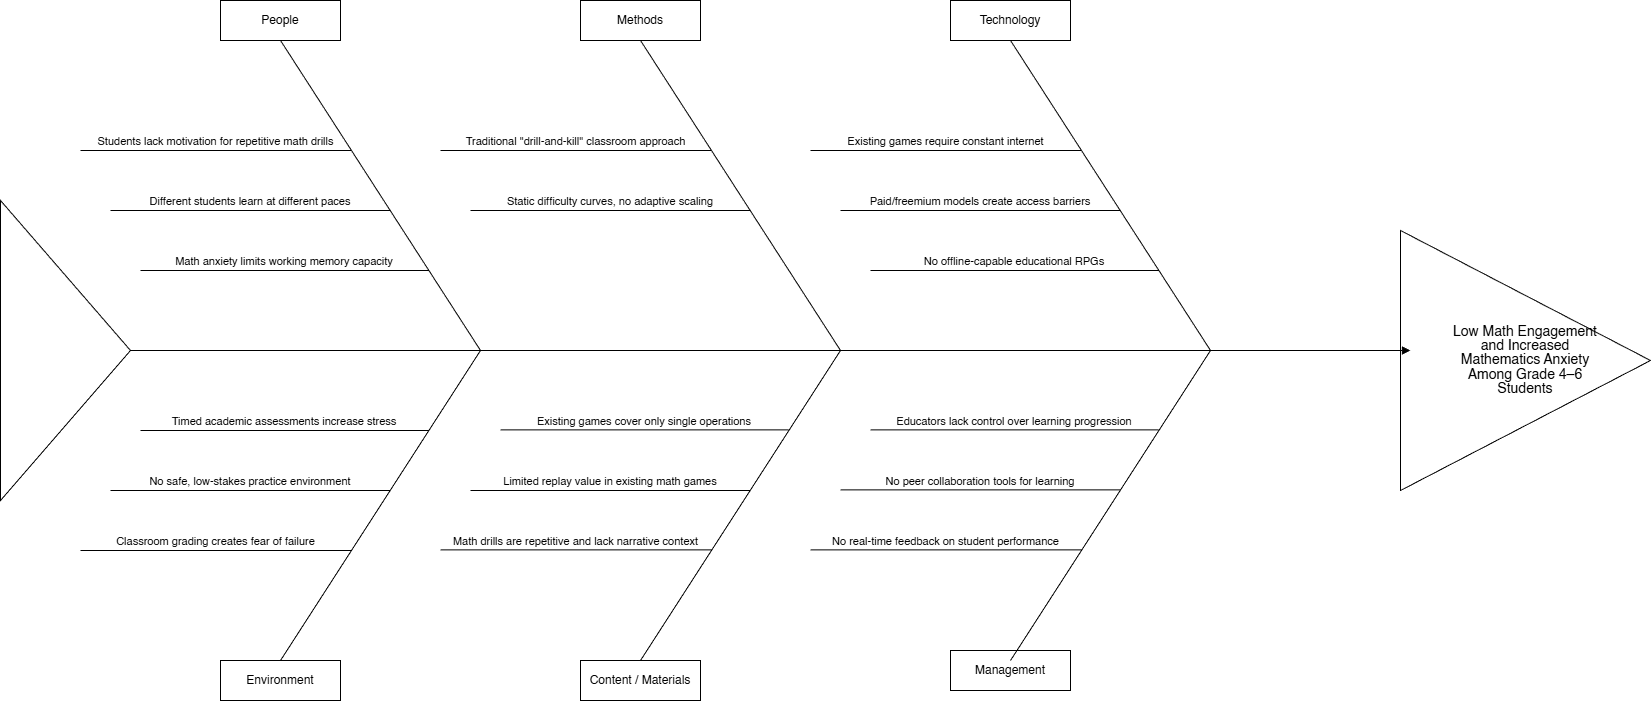

The diagram above was exported from draw.io. Its source (the exported page's mxGraphModel, read from the mxfile embedded in the PNG):
<mxGraphModel dx="1515" dy="1425" grid="1" gridSize="10" guides="1" tooltips="1" connect="1" arrows="1" fold="1" page="1" pageScale="1" pageWidth="2200" pageHeight="1200" math="0" shadow="0">
  <root>
    <mxCell id="0" />
    <mxCell id="1" parent="0" />
    <mxCell id="left_triangle" value="" style="shape=triangle;whiteSpace=wrap;html=1;fillColor=none;strokeColor=#000000;fontColor=#000000;direction=east;" parent="1" vertex="1">
      <mxGeometry x="20" y="450" width="130" height="300" as="geometry" />
    </mxCell>
    <mxCell id="spine" value="" style="endArrow=block;html=1;strokeWidth=1;strokeColor=#000000;endFill=1;labelBackgroundColor=none;fontColor=default;" parent="1" edge="1">
      <mxGeometry relative="1" as="geometry">
        <mxPoint x="150" y="600" as="sourcePoint" />
        <mxPoint x="1430" y="600" as="targetPoint" />
      </mxGeometry>
    </mxCell>
    <mxCell id="right_triangle" value="&lt;p style=&quot;line-height: 110%;&quot;&gt;&lt;font style=&quot;font-size: 14px;&quot;&gt;Low Math Engagement&lt;br&gt;and Increased&lt;br&gt;Mathematics Anxiety&lt;br&gt;Among Grade 4–6&lt;br&gt;Students&lt;/font&gt;&lt;/p&gt;" style="shape=triangle;whiteSpace=wrap;html=1;fillColor=none;strokeColor=#000000;fontColor=#000000;direction=east;fontSize=12;align=center;" parent="1" vertex="1">
      <mxGeometry x="1420" y="480" width="250" height="260" as="geometry" />
    </mxCell>
    <mxCell id="cat1_box" value="People" style="rounded=0;whiteSpace=wrap;html=1;fillColor=none;strokeColor=#000000;fontColor=#000000;fontSize=12;labelBackgroundColor=none;" parent="1" vertex="1">
      <mxGeometry x="240" y="250" width="120" height="40" as="geometry" />
    </mxCell>
    <mxCell id="cat1_bone" value="" style="endArrow=none;html=1;strokeWidth=1;strokeColor=#000000;labelBackgroundColor=none;fontColor=default;" parent="1" edge="1">
      <mxGeometry relative="1" as="geometry">
        <mxPoint x="300" y="290" as="sourcePoint" />
        <mxPoint x="500" y="600" as="targetPoint" />
      </mxGeometry>
    </mxCell>
    <mxCell id="c1_1_line" value="" style="endArrow=none;html=1;strokeWidth=1;strokeColor=#000000;" parent="1" edge="1">
      <mxGeometry relative="1" as="geometry">
        <mxPoint x="100" y="400" as="sourcePoint" />
        <mxPoint x="371" y="400" as="targetPoint" />
      </mxGeometry>
    </mxCell>
    <mxCell id="c1_1_text" value="Students lack motivation for repetitive math drills" style="text;html=1;align=center;verticalAlign=bottom;fillColor=none;strokeColor=none;fontColor=#000000;fontSize=11;whiteSpace=wrap;" parent="1" vertex="1">
      <mxGeometry x="100" y="365" width="271" height="35" as="geometry" />
    </mxCell>
    <mxCell id="c1_2_line" value="" style="endArrow=none;html=1;strokeWidth=1;strokeColor=#000000;labelBackgroundColor=none;fontColor=default;" parent="1" edge="1">
      <mxGeometry relative="1" as="geometry">
        <mxPoint x="130" y="460" as="sourcePoint" />
        <mxPoint x="410" y="460" as="targetPoint" />
      </mxGeometry>
    </mxCell>
    <mxCell id="c1_2_text" value="Different students learn at different paces" style="text;html=1;align=center;verticalAlign=bottom;fillColor=none;strokeColor=none;fontColor=#000000;fontSize=11;whiteSpace=wrap;labelBackgroundColor=none;" parent="1" vertex="1">
      <mxGeometry x="130" y="425" width="280" height="35" as="geometry" />
    </mxCell>
    <mxCell id="c1_3_line" value="" style="endArrow=none;html=1;strokeWidth=1;strokeColor=#000000;labelBackgroundColor=none;fontColor=default;" parent="1" edge="1">
      <mxGeometry relative="1" as="geometry">
        <mxPoint x="160" y="520" as="sourcePoint" />
        <mxPoint x="448" y="520" as="targetPoint" />
      </mxGeometry>
    </mxCell>
    <mxCell id="c1_3_text" value="Math anxiety limits working memory capacity" style="text;html=1;align=center;verticalAlign=bottom;fillColor=none;strokeColor=none;fontColor=#000000;fontSize=11;whiteSpace=wrap;labelBackgroundColor=none;" parent="1" vertex="1">
      <mxGeometry x="160" y="485" width="288" height="35" as="geometry" />
    </mxCell>
    <mxCell id="cat2_box" value="Methods" style="rounded=0;whiteSpace=wrap;html=1;fillColor=none;strokeColor=#000000;fontColor=#000000;fontSize=12;labelBackgroundColor=none;" parent="1" vertex="1">
      <mxGeometry x="600" y="250" width="120" height="40" as="geometry" />
    </mxCell>
    <mxCell id="cat2_bone" value="" style="endArrow=none;html=1;strokeWidth=1;strokeColor=#000000;labelBackgroundColor=none;fontColor=#FFFFFF;" parent="1" edge="1">
      <mxGeometry relative="1" as="geometry">
        <mxPoint x="660" y="290" as="sourcePoint" />
        <mxPoint x="860" y="600" as="targetPoint" />
      </mxGeometry>
    </mxCell>
    <mxCell id="c2_1_line" value="" style="endArrow=none;html=1;strokeWidth=1;strokeColor=#000000;labelBackgroundColor=none;fontColor=default;" parent="1" edge="1">
      <mxGeometry relative="1" as="geometry">
        <mxPoint x="460" y="400" as="sourcePoint" />
        <mxPoint x="731" y="400" as="targetPoint" />
      </mxGeometry>
    </mxCell>
    <mxCell id="c2_1_text" value="Traditional &quot;drill-and-kill&quot; classroom approach" style="text;html=1;align=center;verticalAlign=bottom;fillColor=none;strokeColor=none;fontColor=#000000;fontSize=11;whiteSpace=wrap;labelBackgroundColor=none;" parent="1" vertex="1">
      <mxGeometry x="460" y="365" width="271" height="35" as="geometry" />
    </mxCell>
    <mxCell id="c2_2_line" value="" style="endArrow=none;html=1;strokeWidth=1;strokeColor=#000000;labelBackgroundColor=none;fontColor=default;" parent="1" edge="1">
      <mxGeometry relative="1" as="geometry">
        <mxPoint x="490" y="460" as="sourcePoint" />
        <mxPoint x="770" y="460" as="targetPoint" />
      </mxGeometry>
    </mxCell>
    <mxCell id="c2_2_text" value="Static difficulty curves, no adaptive scaling" style="text;html=1;align=center;verticalAlign=bottom;fillColor=none;strokeColor=none;fontColor=#000000;fontSize=11;whiteSpace=wrap;labelBackgroundColor=none;" parent="1" vertex="1">
      <mxGeometry x="490" y="425" width="280" height="35" as="geometry" />
    </mxCell>
    <mxCell id="cat3_box" value="Technology" style="rounded=0;whiteSpace=wrap;html=1;fillColor=none;strokeColor=#000000;fontColor=#000000;fontSize=12;labelBackgroundColor=none;" parent="1" vertex="1">
      <mxGeometry x="970" y="250" width="120" height="40" as="geometry" />
    </mxCell>
    <mxCell id="cat3_bone" value="" style="endArrow=none;html=1;strokeWidth=1;strokeColor=#000000;labelBackgroundColor=none;fontColor=default;" parent="1" edge="1">
      <mxGeometry relative="1" as="geometry">
        <mxPoint x="1030" y="290" as="sourcePoint" />
        <mxPoint x="1230" y="600" as="targetPoint" />
      </mxGeometry>
    </mxCell>
    <mxCell id="c3_1_line" value="" style="endArrow=none;html=1;strokeWidth=1;strokeColor=#000000;labelBackgroundColor=none;fontColor=default;" parent="1" edge="1">
      <mxGeometry relative="1" as="geometry">
        <mxPoint x="830" y="400" as="sourcePoint" />
        <mxPoint x="1101" y="400" as="targetPoint" />
      </mxGeometry>
    </mxCell>
    <mxCell id="c3_1_text" value="Existing games require constant internet" style="text;html=1;align=center;verticalAlign=bottom;fillColor=none;strokeColor=none;fontColor=#000000;fontSize=11;whiteSpace=wrap;labelBackgroundColor=none;" parent="1" vertex="1">
      <mxGeometry x="830" y="365" width="271" height="35" as="geometry" />
    </mxCell>
    <mxCell id="c3_2_line" value="" style="endArrow=none;html=1;strokeWidth=1;strokeColor=#000000;labelBackgroundColor=none;fontColor=default;" parent="1" edge="1">
      <mxGeometry relative="1" as="geometry">
        <mxPoint x="860" y="460" as="sourcePoint" />
        <mxPoint x="1140" y="460" as="targetPoint" />
      </mxGeometry>
    </mxCell>
    <mxCell id="c3_2_text" value="Paid/freemium models create access barriers" style="text;html=1;align=center;verticalAlign=bottom;fillColor=none;strokeColor=none;fontColor=#000000;fontSize=11;whiteSpace=wrap;labelBackgroundColor=none;" parent="1" vertex="1">
      <mxGeometry x="860" y="425" width="280" height="35" as="geometry" />
    </mxCell>
    <mxCell id="c3_3_line" value="" style="endArrow=none;html=1;strokeWidth=1;strokeColor=#000000;labelBackgroundColor=none;fontColor=default;" parent="1" edge="1">
      <mxGeometry relative="1" as="geometry">
        <mxPoint x="890" y="520" as="sourcePoint" />
        <mxPoint x="1178" y="520" as="targetPoint" />
      </mxGeometry>
    </mxCell>
    <mxCell id="c3_3_text" value="No offline-capable educational RPGs" style="text;html=1;align=center;verticalAlign=bottom;fillColor=none;strokeColor=none;fontColor=#000000;fontSize=11;whiteSpace=wrap;labelBackgroundColor=none;" parent="1" vertex="1">
      <mxGeometry x="890" y="485" width="288" height="35" as="geometry" />
    </mxCell>
    <mxCell id="cat4_box" value="Environment" style="rounded=0;whiteSpace=wrap;html=1;fillColor=none;strokeColor=#000000;fontColor=#000000;fontSize=12;labelBackgroundColor=none;" parent="1" vertex="1">
      <mxGeometry x="240" y="910" width="120" height="40" as="geometry" />
    </mxCell>
    <mxCell id="cat4_bone" value="" style="endArrow=none;html=1;strokeWidth=1;strokeColor=#000000;labelBackgroundColor=none;fontColor=default;" parent="1" edge="1">
      <mxGeometry relative="1" as="geometry">
        <mxPoint x="300" y="910" as="sourcePoint" />
        <mxPoint x="500" y="600" as="targetPoint" />
      </mxGeometry>
    </mxCell>
    <mxCell id="c4_1_line" value="" style="endArrow=none;html=1;strokeWidth=1;strokeColor=#000000;" parent="1" edge="1">
      <mxGeometry relative="1" as="geometry">
        <mxPoint x="100" y="800" as="sourcePoint" />
        <mxPoint x="371" y="800" as="targetPoint" />
      </mxGeometry>
    </mxCell>
    <mxCell id="c4_1_text" value="Classroom grading creates fear of failure" style="text;html=1;align=center;verticalAlign=bottom;fillColor=none;strokeColor=none;fontColor=#000000;fontSize=11;whiteSpace=wrap;" parent="1" vertex="1">
      <mxGeometry x="100" y="765" width="271" height="35" as="geometry" />
    </mxCell>
    <mxCell id="c4_2_line" value="" style="endArrow=none;html=1;strokeWidth=1;strokeColor=#000000;labelBackgroundColor=none;fontColor=default;" parent="1" edge="1">
      <mxGeometry relative="1" as="geometry">
        <mxPoint x="130" y="740" as="sourcePoint" />
        <mxPoint x="410" y="740" as="targetPoint" />
      </mxGeometry>
    </mxCell>
    <mxCell id="c4_2_text" value="No safe, low-stakes practice environment" style="text;html=1;align=center;verticalAlign=bottom;fillColor=none;strokeColor=none;fontColor=#000000;fontSize=11;whiteSpace=wrap;labelBackgroundColor=none;" parent="1" vertex="1">
      <mxGeometry x="130" y="705" width="280" height="35" as="geometry" />
    </mxCell>
    <mxCell id="c4_3_line" value="" style="endArrow=none;html=1;strokeWidth=1;strokeColor=#000000;labelBackgroundColor=none;fontColor=default;" parent="1" edge="1">
      <mxGeometry relative="1" as="geometry">
        <mxPoint x="160" y="680" as="sourcePoint" />
        <mxPoint x="448" y="680" as="targetPoint" />
      </mxGeometry>
    </mxCell>
    <mxCell id="c4_3_text" value="Timed academic assessments increase stress" style="text;html=1;align=center;verticalAlign=bottom;fillColor=none;strokeColor=none;fontColor=#000000;fontSize=11;whiteSpace=wrap;labelBackgroundColor=none;" parent="1" vertex="1">
      <mxGeometry x="160" y="645" width="288" height="35" as="geometry" />
    </mxCell>
    <mxCell id="cat5_box" value="Content / Materials" style="rounded=0;whiteSpace=wrap;html=1;fillColor=none;strokeColor=#000000;fontColor=#000000;fontSize=12;labelBackgroundColor=none;" parent="1" vertex="1">
      <mxGeometry x="600" y="910" width="120" height="40" as="geometry" />
    </mxCell>
    <mxCell id="cat5_bone" value="" style="endArrow=none;html=1;strokeWidth=1;strokeColor=#000000;labelBackgroundColor=none;fontColor=default;" parent="1" edge="1">
      <mxGeometry relative="1" as="geometry">
        <mxPoint x="660" y="910" as="sourcePoint" />
        <mxPoint x="860" y="600" as="targetPoint" />
      </mxGeometry>
    </mxCell>
    <mxCell id="c5_1_line" value="" style="endArrow=none;html=1;strokeWidth=1;strokeColor=#000000;labelBackgroundColor=none;fontColor=default;" parent="1" edge="1">
      <mxGeometry relative="1" as="geometry">
        <mxPoint x="460" y="799.35" as="sourcePoint" />
        <mxPoint x="731" y="799.35" as="targetPoint" />
      </mxGeometry>
    </mxCell>
    <mxCell id="c5_1_text" value="Math drills are repetitive and lack narrative context" style="text;html=1;align=center;verticalAlign=bottom;fillColor=none;strokeColor=none;fontColor=#000000;fontSize=11;whiteSpace=wrap;labelBackgroundColor=none;" parent="1" vertex="1">
      <mxGeometry x="460" y="765" width="271" height="35" as="geometry" />
    </mxCell>
    <mxCell id="c5_2_line" value="" style="endArrow=none;html=1;strokeWidth=1;strokeColor=#000000;labelBackgroundColor=none;fontColor=default;" parent="1" edge="1">
      <mxGeometry relative="1" as="geometry">
        <mxPoint x="490" y="740" as="sourcePoint" />
        <mxPoint x="770" y="740" as="targetPoint" />
      </mxGeometry>
    </mxCell>
    <mxCell id="c5_2_text" value="Limited replay value in existing math games" style="text;html=1;align=center;verticalAlign=bottom;fillColor=none;strokeColor=none;fontColor=#000000;fontSize=11;whiteSpace=wrap;labelBackgroundColor=none;" parent="1" vertex="1">
      <mxGeometry x="490" y="705" width="280" height="35" as="geometry" />
    </mxCell>
    <mxCell id="c5_3_line" value="" style="endArrow=none;html=1;strokeWidth=1;strokeColor=#000000;labelBackgroundColor=none;fontColor=default;" parent="1" edge="1">
      <mxGeometry relative="1" as="geometry">
        <mxPoint x="520" y="679.35" as="sourcePoint" />
        <mxPoint x="808" y="679.35" as="targetPoint" />
      </mxGeometry>
    </mxCell>
    <mxCell id="c5_3_text" value="Existing games cover only single operations" style="text;html=1;align=center;verticalAlign=bottom;fillColor=none;strokeColor=none;fontColor=#000000;fontSize=11;whiteSpace=wrap;labelBackgroundColor=none;" parent="1" vertex="1">
      <mxGeometry x="520" y="645" width="288" height="35" as="geometry" />
    </mxCell>
    <mxCell id="cat6_box" value="Management" style="rounded=0;whiteSpace=wrap;html=1;fillColor=none;strokeColor=#000000;fontColor=#000000;fontSize=12;labelBackgroundColor=none;" parent="1" vertex="1">
      <mxGeometry x="970" y="900" width="120" height="40" as="geometry" />
    </mxCell>
    <mxCell id="cat6_bone" value="" style="endArrow=none;html=1;strokeWidth=1;strokeColor=#000000;labelBackgroundColor=none;fontColor=default;" parent="1" edge="1">
      <mxGeometry relative="1" as="geometry">
        <mxPoint x="1030" y="910" as="sourcePoint" />
        <mxPoint x="1230" y="600" as="targetPoint" />
      </mxGeometry>
    </mxCell>
    <mxCell id="c6_1_line" value="" style="endArrow=none;html=1;strokeWidth=1;strokeColor=#000000;labelBackgroundColor=none;fontColor=default;" parent="1" edge="1">
      <mxGeometry relative="1" as="geometry">
        <mxPoint x="830" y="799.35" as="sourcePoint" />
        <mxPoint x="1101" y="799.35" as="targetPoint" />
      </mxGeometry>
    </mxCell>
    <mxCell id="c6_1_text" value="No real-time feedback on student performance" style="text;html=1;align=center;verticalAlign=bottom;fillColor=none;strokeColor=none;fontColor=#000000;fontSize=11;whiteSpace=wrap;labelBackgroundColor=none;" parent="1" vertex="1">
      <mxGeometry x="830" y="765" width="271" height="35" as="geometry" />
    </mxCell>
    <mxCell id="c6_2_line" value="" style="endArrow=none;html=1;strokeWidth=1;strokeColor=#000000;labelBackgroundColor=none;fontColor=default;" parent="1" edge="1">
      <mxGeometry relative="1" as="geometry">
        <mxPoint x="860" y="739.35" as="sourcePoint" />
        <mxPoint x="1140" y="739.35" as="targetPoint" />
      </mxGeometry>
    </mxCell>
    <mxCell id="c6_2_text" value="No peer collaboration tools for learning" style="text;html=1;align=center;verticalAlign=bottom;fillColor=none;strokeColor=none;fontColor=#000000;fontSize=11;whiteSpace=wrap;labelBackgroundColor=none;" parent="1" vertex="1">
      <mxGeometry x="860" y="705" width="280" height="35" as="geometry" />
    </mxCell>
    <mxCell id="c6_3_line" value="" style="endArrow=none;html=1;strokeWidth=1;strokeColor=#000000;labelBackgroundColor=none;fontColor=default;" parent="1" edge="1">
      <mxGeometry relative="1" as="geometry">
        <mxPoint x="890" y="679.35" as="sourcePoint" />
        <mxPoint x="1178" y="679.35" as="targetPoint" />
      </mxGeometry>
    </mxCell>
    <mxCell id="c6_3_text" value="Educators lack control over learning progression" style="text;html=1;align=center;verticalAlign=bottom;fillColor=none;strokeColor=none;fontColor=#000000;fontSize=11;whiteSpace=wrap;labelBackgroundColor=none;" parent="1" vertex="1">
      <mxGeometry x="890" y="645" width="288" height="35" as="geometry" />
    </mxCell>
  </root>
</mxGraphModel>